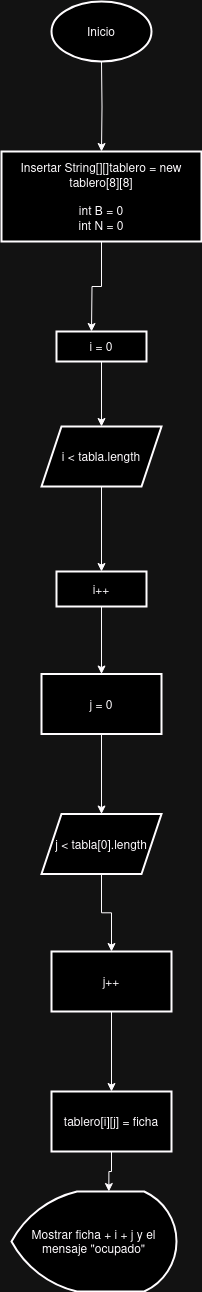

The diagram above was exported from draw.io. Its source (the exported page's mxGraphModel, read from the mxfile embedded in the PNG):
<mxGraphModel dx="1674" dy="778" grid="1" gridSize="10" guides="1" tooltips="1" connect="1" arrows="1" fold="1" page="1" pageScale="1" pageWidth="827" pageHeight="1169" math="0" shadow="0">
  <root>
    <mxCell id="WIyWlLk6GJQsqaUBKTNV-0" />
    <mxCell id="WIyWlLk6GJQsqaUBKTNV-1" parent="WIyWlLk6GJQsqaUBKTNV-0" />
    <mxCell id="KT4cUgHths5OEumvUbQQ-2" value="" style="edgeStyle=orthogonalEdgeStyle;rounded=0;orthogonalLoop=1;jettySize=auto;html=1;" edge="1" parent="WIyWlLk6GJQsqaUBKTNV-1" target="KT4cUgHths5OEumvUbQQ-1">
      <mxGeometry relative="1" as="geometry">
        <mxPoint x="180" y="110" as="sourcePoint" />
      </mxGeometry>
    </mxCell>
    <mxCell id="KT4cUgHths5OEumvUbQQ-46" style="edgeStyle=orthogonalEdgeStyle;rounded=0;orthogonalLoop=1;jettySize=auto;html=1;" edge="1" parent="WIyWlLk6GJQsqaUBKTNV-1" source="KT4cUgHths5OEumvUbQQ-1">
      <mxGeometry relative="1" as="geometry">
        <mxPoint x="170" y="380" as="targetPoint" />
      </mxGeometry>
    </mxCell>
    <mxCell id="KT4cUgHths5OEumvUbQQ-1" value="&lt;div&gt;Insertar String[][]tablero = new tablero[8][8]&lt;/div&gt;&lt;div&gt;&lt;br&gt;&lt;/div&gt;&lt;div&gt;int B = 0&lt;br&gt;&lt;/div&gt;&lt;div&gt;int N = 0&lt;br&gt;&lt;/div&gt;" style="whiteSpace=wrap;html=1;strokeWidth=2;" vertex="1" parent="WIyWlLk6GJQsqaUBKTNV-1">
      <mxGeometry x="80" y="200" width="200" height="90" as="geometry" />
    </mxCell>
    <mxCell id="KT4cUgHths5OEumvUbQQ-3" value="Inicio" style="strokeWidth=2;html=1;shape=mxgraph.flowchart.start_1;whiteSpace=wrap;" vertex="1" parent="WIyWlLk6GJQsqaUBKTNV-1">
      <mxGeometry x="130" y="50" width="100" height="60" as="geometry" />
    </mxCell>
    <mxCell id="KT4cUgHths5OEumvUbQQ-12" value="" style="edgeStyle=orthogonalEdgeStyle;rounded=0;orthogonalLoop=1;jettySize=auto;html=1;" edge="1" parent="WIyWlLk6GJQsqaUBKTNV-1" source="KT4cUgHths5OEumvUbQQ-9" target="KT4cUgHths5OEumvUbQQ-11">
      <mxGeometry relative="1" as="geometry" />
    </mxCell>
    <mxCell id="KT4cUgHths5OEumvUbQQ-9" value="i = 0" style="whiteSpace=wrap;html=1;strokeWidth=2;" vertex="1" parent="WIyWlLk6GJQsqaUBKTNV-1">
      <mxGeometry x="135" y="380" width="90" height="30" as="geometry" />
    </mxCell>
    <mxCell id="KT4cUgHths5OEumvUbQQ-14" value="" style="edgeStyle=orthogonalEdgeStyle;rounded=0;orthogonalLoop=1;jettySize=auto;html=1;" edge="1" parent="WIyWlLk6GJQsqaUBKTNV-1" source="KT4cUgHths5OEumvUbQQ-11" target="KT4cUgHths5OEumvUbQQ-13">
      <mxGeometry relative="1" as="geometry" />
    </mxCell>
    <mxCell id="KT4cUgHths5OEumvUbQQ-11" value="i &amp;lt; tabla.length" style="shape=parallelogram;perimeter=parallelogramPerimeter;whiteSpace=wrap;html=1;fixedSize=1;strokeWidth=2;" vertex="1" parent="WIyWlLk6GJQsqaUBKTNV-1">
      <mxGeometry x="120" y="475" width="120" height="60" as="geometry" />
    </mxCell>
    <mxCell id="KT4cUgHths5OEumvUbQQ-25" value="" style="edgeStyle=orthogonalEdgeStyle;rounded=0;orthogonalLoop=1;jettySize=auto;html=1;" edge="1" parent="WIyWlLk6GJQsqaUBKTNV-1" source="KT4cUgHths5OEumvUbQQ-13" target="KT4cUgHths5OEumvUbQQ-24">
      <mxGeometry relative="1" as="geometry" />
    </mxCell>
    <mxCell id="KT4cUgHths5OEumvUbQQ-13" value="i++" style="whiteSpace=wrap;html=1;strokeWidth=2;" vertex="1" parent="WIyWlLk6GJQsqaUBKTNV-1">
      <mxGeometry x="135" y="620" width="90" height="35" as="geometry" />
    </mxCell>
    <mxCell id="KT4cUgHths5OEumvUbQQ-27" value="" style="edgeStyle=orthogonalEdgeStyle;rounded=0;orthogonalLoop=1;jettySize=auto;html=1;" edge="1" parent="WIyWlLk6GJQsqaUBKTNV-1" source="KT4cUgHths5OEumvUbQQ-24" target="KT4cUgHths5OEumvUbQQ-26">
      <mxGeometry relative="1" as="geometry" />
    </mxCell>
    <mxCell id="KT4cUgHths5OEumvUbQQ-24" value="j = 0" style="whiteSpace=wrap;html=1;strokeWidth=2;" vertex="1" parent="WIyWlLk6GJQsqaUBKTNV-1">
      <mxGeometry x="120" y="722.5" width="120" height="60" as="geometry" />
    </mxCell>
    <mxCell id="KT4cUgHths5OEumvUbQQ-29" value="" style="edgeStyle=orthogonalEdgeStyle;rounded=0;orthogonalLoop=1;jettySize=auto;html=1;" edge="1" parent="WIyWlLk6GJQsqaUBKTNV-1" source="KT4cUgHths5OEumvUbQQ-26" target="KT4cUgHths5OEumvUbQQ-28">
      <mxGeometry relative="1" as="geometry" />
    </mxCell>
    <mxCell id="KT4cUgHths5OEumvUbQQ-26" value="j &amp;lt; tabla[0].length" style="shape=parallelogram;perimeter=parallelogramPerimeter;whiteSpace=wrap;html=1;fixedSize=1;strokeWidth=2;" vertex="1" parent="WIyWlLk6GJQsqaUBKTNV-1">
      <mxGeometry x="120" y="862.5" width="120" height="60" as="geometry" />
    </mxCell>
    <mxCell id="KT4cUgHths5OEumvUbQQ-34" value="" style="edgeStyle=orthogonalEdgeStyle;rounded=0;orthogonalLoop=1;jettySize=auto;html=1;" edge="1" parent="WIyWlLk6GJQsqaUBKTNV-1" source="KT4cUgHths5OEumvUbQQ-28" target="KT4cUgHths5OEumvUbQQ-33">
      <mxGeometry relative="1" as="geometry" />
    </mxCell>
    <mxCell id="KT4cUgHths5OEumvUbQQ-28" value="j++" style="whiteSpace=wrap;html=1;strokeWidth=2;" vertex="1" parent="WIyWlLk6GJQsqaUBKTNV-1">
      <mxGeometry x="130" y="1000" width="120" height="60" as="geometry" />
    </mxCell>
    <mxCell id="KT4cUgHths5OEumvUbQQ-33" value="tablero[i][j] = ficha" style="whiteSpace=wrap;html=1;strokeWidth=2;" vertex="1" parent="WIyWlLk6GJQsqaUBKTNV-1">
      <mxGeometry x="130" y="1140" width="120" height="60" as="geometry" />
    </mxCell>
    <mxCell id="KT4cUgHths5OEumvUbQQ-52" value="Mostrar ficha + i + j y el mensaje &quot;ocupado&quot;" style="strokeWidth=2;html=1;shape=mxgraph.flowchart.display;whiteSpace=wrap;" vertex="1" parent="WIyWlLk6GJQsqaUBKTNV-1">
      <mxGeometry x="90" y="1240" width="165" height="100" as="geometry" />
    </mxCell>
    <mxCell id="KT4cUgHths5OEumvUbQQ-53" style="edgeStyle=orthogonalEdgeStyle;rounded=0;orthogonalLoop=1;jettySize=auto;html=1;entryX=0.59;entryY=0;entryDx=0;entryDy=0;entryPerimeter=0;" edge="1" parent="WIyWlLk6GJQsqaUBKTNV-1" source="KT4cUgHths5OEumvUbQQ-33" target="KT4cUgHths5OEumvUbQQ-52">
      <mxGeometry relative="1" as="geometry" />
    </mxCell>
  </root>
</mxGraphModel>